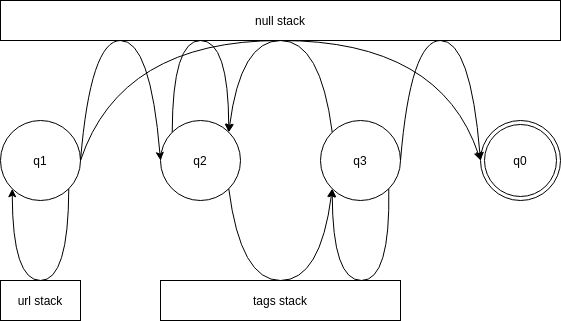

The diagram above was exported from draw.io. Its source (the exported page's mxGraphModel, read from the mxfile embedded in the PNG):
<mxGraphModel dx="976" dy="592" grid="1" gridSize="10" guides="1" tooltips="1" connect="1" arrows="1" fold="1" page="1" pageScale="1" pageWidth="850" pageHeight="1100" math="1" shadow="0">
  <root>
    <mxCell id="0" />
    <mxCell id="1" parent="0" />
    <mxCell id="2" value="q1" style="ellipse;whiteSpace=wrap;html=1;aspect=fixed;" vertex="1" parent="1">
      <mxGeometry x="40" y="320" width="80" height="80" as="geometry" />
    </mxCell>
    <mxCell id="3" value="q2" style="ellipse;whiteSpace=wrap;html=1;aspect=fixed;" vertex="1" parent="1">
      <mxGeometry x="200" y="320" width="80" height="80" as="geometry" />
    </mxCell>
    <mxCell id="4" value="q3" style="ellipse;whiteSpace=wrap;html=1;aspect=fixed;" vertex="1" parent="1">
      <mxGeometry x="360" y="320" width="80" height="80" as="geometry" />
    </mxCell>
    <mxCell id="5" value="q0" style="ellipse;shape=doubleEllipse;whiteSpace=wrap;html=1;aspect=fixed;" vertex="1" parent="1">
      <mxGeometry x="520" y="320" width="80" height="80" as="geometry" />
    </mxCell>
    <mxCell id="6" value="null stack" style="whiteSpace=wrap;html=1;" vertex="1" parent="1">
      <mxGeometry x="40" y="200" width="560" height="40" as="geometry" />
    </mxCell>
    <mxCell id="7" value="" style="endArrow=classic;html=1;curved=1;" edge="1" parent="1">
      <mxGeometry width="50" height="50" relative="1" as="geometry">
        <mxPoint x="120" y="360" as="sourcePoint" />
        <mxPoint x="520" y="360" as="targetPoint" />
        <Array as="points">
          <mxPoint x="160" y="240" />
          <mxPoint x="480" y="240" />
        </Array>
      </mxGeometry>
    </mxCell>
    <mxCell id="8" value="url stack" style="whiteSpace=wrap;html=1;" vertex="1" parent="1">
      <mxGeometry x="40" y="480" width="80" height="40" as="geometry" />
    </mxCell>
    <mxCell id="9" value="" style="endArrow=classic;html=1;entryX=0;entryY=1;entryDx=0;entryDy=0;exitX=1;exitY=1;exitDx=0;exitDy=0;curved=1;shadow=0;sketch=0;" edge="1" parent="1" source="2" target="2">
      <mxGeometry width="50" height="50" relative="1" as="geometry">
        <mxPoint x="220" y="330" as="sourcePoint" />
        <mxPoint x="270" y="280" as="targetPoint" />
        <Array as="points">
          <mxPoint x="108" y="480" />
          <mxPoint x="52" y="480" />
        </Array>
      </mxGeometry>
    </mxCell>
    <mxCell id="13" value="" style="endArrow=classic;html=1;exitX=1;exitY=0.5;exitDx=0;exitDy=0;curved=1;entryX=0;entryY=0.5;entryDx=0;entryDy=0;" edge="1" parent="1" source="2" target="3">
      <mxGeometry width="50" height="50" relative="1" as="geometry">
        <mxPoint x="220" y="330" as="sourcePoint" />
        <mxPoint x="200" y="360" as="targetPoint" />
        <Array as="points">
          <mxPoint x="130" y="240" />
          <mxPoint x="190" y="240" />
        </Array>
      </mxGeometry>
    </mxCell>
    <mxCell id="14" value="" style="endArrow=classic;html=1;exitX=0;exitY=0;exitDx=0;exitDy=0;entryX=1;entryY=0;entryDx=0;entryDy=0;curved=1;" edge="1" parent="1" source="3" target="3">
      <mxGeometry width="50" height="50" relative="1" as="geometry">
        <mxPoint x="220" y="330" as="sourcePoint" />
        <mxPoint x="290" y="310" as="targetPoint" />
        <Array as="points">
          <mxPoint x="212" y="240" />
          <mxPoint x="268" y="240" />
        </Array>
      </mxGeometry>
    </mxCell>
    <mxCell id="16" value="" style="endArrow=classic;html=1;exitX=1;exitY=0.5;exitDx=0;exitDy=0;entryX=0;entryY=0.5;entryDx=0;entryDy=0;curved=1;" edge="1" parent="1" source="4" target="5">
      <mxGeometry width="50" height="50" relative="1" as="geometry">
        <mxPoint x="220" y="330" as="sourcePoint" />
        <mxPoint x="270" y="280" as="targetPoint" />
        <Array as="points">
          <mxPoint x="450" y="240" />
          <mxPoint x="510" y="240" />
        </Array>
      </mxGeometry>
    </mxCell>
    <mxCell id="18" value="" style="endArrow=classic;html=1;exitX=1;exitY=1;exitDx=0;exitDy=0;entryX=0;entryY=1;entryDx=0;entryDy=0;curved=1;" edge="1" parent="1" source="3" target="4">
      <mxGeometry width="50" height="50" relative="1" as="geometry">
        <mxPoint x="220" y="330" as="sourcePoint" />
        <mxPoint x="270" y="280" as="targetPoint" />
        <Array as="points">
          <mxPoint x="280" y="480" />
          <mxPoint x="360" y="480" />
        </Array>
      </mxGeometry>
    </mxCell>
    <mxCell id="19" value="" style="endArrow=classic;html=1;exitX=0;exitY=0;exitDx=0;exitDy=0;curved=1;entryX=1;entryY=0;entryDx=0;entryDy=0;orthogonalLoop=0;comic=0;noJump=0;" edge="1" parent="1" source="4" target="3">
      <mxGeometry width="50" height="50" relative="1" as="geometry">
        <mxPoint x="220" y="330" as="sourcePoint" />
        <mxPoint x="280" y="360" as="targetPoint" />
        <Array as="points">
          <mxPoint x="360" y="240" />
          <mxPoint x="280" y="240" />
        </Array>
      </mxGeometry>
    </mxCell>
    <mxCell id="10" value="tags stack" style="whiteSpace=wrap;html=1;" vertex="1" parent="1">
      <mxGeometry x="200" y="480" width="240" height="40" as="geometry" />
    </mxCell>
    <mxCell id="20" value="" style="endArrow=classic;html=1;entryX=0;entryY=1;entryDx=0;entryDy=0;exitX=1;exitY=1;exitDx=0;exitDy=0;curved=1;" edge="1" parent="1" source="4" target="4">
      <mxGeometry width="50" height="50" relative="1" as="geometry">
        <mxPoint x="428.28427124746213" y="388.28427124746213" as="sourcePoint" />
        <mxPoint x="371.71572875253787" y="388.28427124746213" as="targetPoint" />
        <Array as="points">
          <mxPoint x="430" y="480" />
          <mxPoint x="372" y="480" />
        </Array>
      </mxGeometry>
    </mxCell>
  </root>
</mxGraphModel>